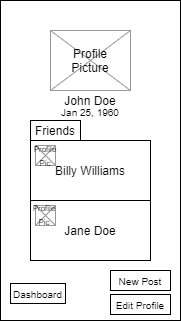

The diagram above was exported from draw.io. Its source (the exported page's mxGraphModel, read from the mxfile embedded in the PNG):
<mxGraphModel dx="415" dy="204" grid="1" gridSize="10" guides="1" tooltips="1" connect="1" arrows="1" fold="1" page="1" pageScale="1" pageWidth="850" pageHeight="1100" math="0" shadow="0">
  <root>
    <mxCell id="0" />
    <mxCell id="1" parent="0" />
    <mxCell id="-BCde7lkD5EOCFQhUFGK-1" value="" style="rounded=0;whiteSpace=wrap;html=1;" parent="1" vertex="1">
      <mxGeometry x="360" y="200" width="180" height="320" as="geometry" />
    </mxCell>
    <mxCell id="-BCde7lkD5EOCFQhUFGK-2" value="" style="rounded=0;whiteSpace=wrap;html=1;strokeColor=#999999;" parent="1" vertex="1">
      <mxGeometry x="410" y="230" width="80" height="60" as="geometry" />
    </mxCell>
    <mxCell id="-BCde7lkD5EOCFQhUFGK-3" value="" style="endArrow=none;html=1;exitX=1;exitY=0;exitDx=0;exitDy=0;strokeColor=#999999;" parent="1" source="-BCde7lkD5EOCFQhUFGK-2" edge="1">
      <mxGeometry width="50" height="50" relative="1" as="geometry">
        <mxPoint x="360" y="340" as="sourcePoint" />
        <mxPoint x="410" y="290" as="targetPoint" />
      </mxGeometry>
    </mxCell>
    <mxCell id="-BCde7lkD5EOCFQhUFGK-4" value="" style="endArrow=none;html=1;entryX=1;entryY=1;entryDx=0;entryDy=0;exitX=0;exitY=0;exitDx=0;exitDy=0;strokeColor=#999999;" parent="1" source="-BCde7lkD5EOCFQhUFGK-2" target="-BCde7lkD5EOCFQhUFGK-2" edge="1">
      <mxGeometry width="50" height="50" relative="1" as="geometry">
        <mxPoint x="400" y="340" as="sourcePoint" />
        <mxPoint x="450" y="290" as="targetPoint" />
      </mxGeometry>
    </mxCell>
    <mxCell id="-BCde7lkD5EOCFQhUFGK-6" value="John Doe" style="text;html=1;strokeColor=none;fillColor=none;align=center;verticalAlign=middle;whiteSpace=wrap;rounded=0;" parent="1" vertex="1">
      <mxGeometry x="420" y="290" width="60" height="20" as="geometry" />
    </mxCell>
    <mxCell id="-BCde7lkD5EOCFQhUFGK-7" value="&lt;font style=&quot;font-size: 10px&quot;&gt;Jan 25, 1960&lt;/font&gt;" style="text;html=1;strokeColor=none;fillColor=none;align=center;verticalAlign=middle;whiteSpace=wrap;rounded=0;" parent="1" vertex="1">
      <mxGeometry x="420" y="301" width="60" height="20" as="geometry" />
    </mxCell>
    <mxCell id="-BCde7lkD5EOCFQhUFGK-8" value="&lt;font style=&quot;font-size: 10px&quot;&gt;New Post&lt;/font&gt;" style="rounded=0;whiteSpace=wrap;html=1;" parent="1" vertex="1">
      <mxGeometry x="470" y="470" width="60" height="20" as="geometry" />
    </mxCell>
    <mxCell id="-BCde7lkD5EOCFQhUFGK-9" value="Billy Williams" style="rounded=0;whiteSpace=wrap;html=1;" parent="1" vertex="1">
      <mxGeometry x="390" y="340" width="120" height="60" as="geometry" />
    </mxCell>
    <mxCell id="-BCde7lkD5EOCFQhUFGK-10" value="Jane Doe" style="rounded=0;whiteSpace=wrap;html=1;" parent="1" vertex="1">
      <mxGeometry x="390" y="400" width="120" height="60" as="geometry" />
    </mxCell>
    <mxCell id="-BCde7lkD5EOCFQhUFGK-11" value="&lt;font style=&quot;font-size: 10px&quot;&gt;Edit Profile&lt;/font&gt;" style="rounded=0;whiteSpace=wrap;html=1;" parent="1" vertex="1">
      <mxGeometry x="470" y="494" width="60" height="20" as="geometry" />
    </mxCell>
    <mxCell id="-BCde7lkD5EOCFQhUFGK-12" value="Profile Picture" style="text;html=1;strokeColor=none;fillColor=none;align=center;verticalAlign=middle;whiteSpace=wrap;rounded=0;" parent="1" vertex="1">
      <mxGeometry x="430" y="250" width="40" height="20" as="geometry" />
    </mxCell>
    <mxCell id="-BCde7lkD5EOCFQhUFGK-13" value="" style="rounded=0;whiteSpace=wrap;html=1;strokeColor=#000000;" parent="1" vertex="1">
      <mxGeometry x="390" y="320" width="50" height="20" as="geometry" />
    </mxCell>
    <mxCell id="-BCde7lkD5EOCFQhUFGK-14" value="Friends" style="text;html=1;strokeColor=none;fillColor=none;align=center;verticalAlign=middle;whiteSpace=wrap;rounded=0;" parent="1" vertex="1">
      <mxGeometry x="390" y="320" width="50" height="20" as="geometry" />
    </mxCell>
    <mxCell id="-BCde7lkD5EOCFQhUFGK-15" value="&lt;font style=&quot;font-size: 10px&quot;&gt;Dashboard&lt;/font&gt;" style="rounded=0;whiteSpace=wrap;html=1;strokeColor=#000000;" parent="1" vertex="1">
      <mxGeometry x="370" y="483" width="55" height="20" as="geometry" />
    </mxCell>
    <mxCell id="AcRhzLuogomiwcYUtKmr-1" value="" style="rounded=0;whiteSpace=wrap;html=1;strokeColor=#999999;" vertex="1" parent="1">
      <mxGeometry x="395" y="345" width="20" height="20" as="geometry" />
    </mxCell>
    <mxCell id="AcRhzLuogomiwcYUtKmr-2" value="" style="endArrow=none;html=1;exitX=0;exitY=1;exitDx=0;exitDy=0;entryX=1;entryY=0;entryDx=0;entryDy=0;strokeColor=#999999;" edge="1" parent="1" source="AcRhzLuogomiwcYUtKmr-1" target="AcRhzLuogomiwcYUtKmr-1">
      <mxGeometry width="50" height="50" relative="1" as="geometry">
        <mxPoint x="420" y="380" as="sourcePoint" />
        <mxPoint x="470" y="330" as="targetPoint" />
      </mxGeometry>
    </mxCell>
    <mxCell id="AcRhzLuogomiwcYUtKmr-3" value="" style="endArrow=none;html=1;entryX=0;entryY=0;entryDx=0;entryDy=0;exitX=1;exitY=1;exitDx=0;exitDy=0;strokeColor=#999999;" edge="1" parent="1" source="AcRhzLuogomiwcYUtKmr-1" target="AcRhzLuogomiwcYUtKmr-1">
      <mxGeometry width="50" height="50" relative="1" as="geometry">
        <mxPoint x="420" y="380" as="sourcePoint" />
        <mxPoint x="470" y="330" as="targetPoint" />
      </mxGeometry>
    </mxCell>
    <mxCell id="AcRhzLuogomiwcYUtKmr-4" value="" style="rounded=0;whiteSpace=wrap;html=1;strokeColor=#999999;" vertex="1" parent="1">
      <mxGeometry x="395" y="405" width="20" height="20" as="geometry" />
    </mxCell>
    <mxCell id="AcRhzLuogomiwcYUtKmr-5" value="" style="endArrow=none;html=1;exitX=0;exitY=1;exitDx=0;exitDy=0;entryX=1;entryY=0;entryDx=0;entryDy=0;strokeColor=#999999;" edge="1" parent="1" source="AcRhzLuogomiwcYUtKmr-4" target="AcRhzLuogomiwcYUtKmr-4">
      <mxGeometry width="50" height="50" relative="1" as="geometry">
        <mxPoint x="429" y="390" as="sourcePoint" />
        <mxPoint x="479" y="340" as="targetPoint" />
      </mxGeometry>
    </mxCell>
    <mxCell id="AcRhzLuogomiwcYUtKmr-6" value="" style="endArrow=none;html=1;entryX=0;entryY=0;entryDx=0;entryDy=0;exitX=1;exitY=1;exitDx=0;exitDy=0;strokeColor=#999999;" edge="1" parent="1" source="AcRhzLuogomiwcYUtKmr-4" target="AcRhzLuogomiwcYUtKmr-4">
      <mxGeometry width="50" height="50" relative="1" as="geometry">
        <mxPoint x="429" y="390" as="sourcePoint" />
        <mxPoint x="479" y="340" as="targetPoint" />
      </mxGeometry>
    </mxCell>
    <mxCell id="AcRhzLuogomiwcYUtKmr-7" value="&lt;font style=&quot;font-size: 8px&quot;&gt;Profile Pic&lt;/font&gt;" style="text;html=1;strokeColor=none;fillColor=none;align=center;verticalAlign=middle;whiteSpace=wrap;rounded=0;" vertex="1" parent="1">
      <mxGeometry x="390" y="346" width="30" height="15" as="geometry" />
    </mxCell>
    <mxCell id="AcRhzLuogomiwcYUtKmr-9" value="&lt;font style=&quot;font-size: 8px&quot;&gt;Profile Pic&lt;/font&gt;" style="text;html=1;strokeColor=none;fillColor=none;align=center;verticalAlign=middle;whiteSpace=wrap;rounded=0;" vertex="1" parent="1">
      <mxGeometry x="389" y="405" width="30" height="16" as="geometry" />
    </mxCell>
  </root>
</mxGraphModel>